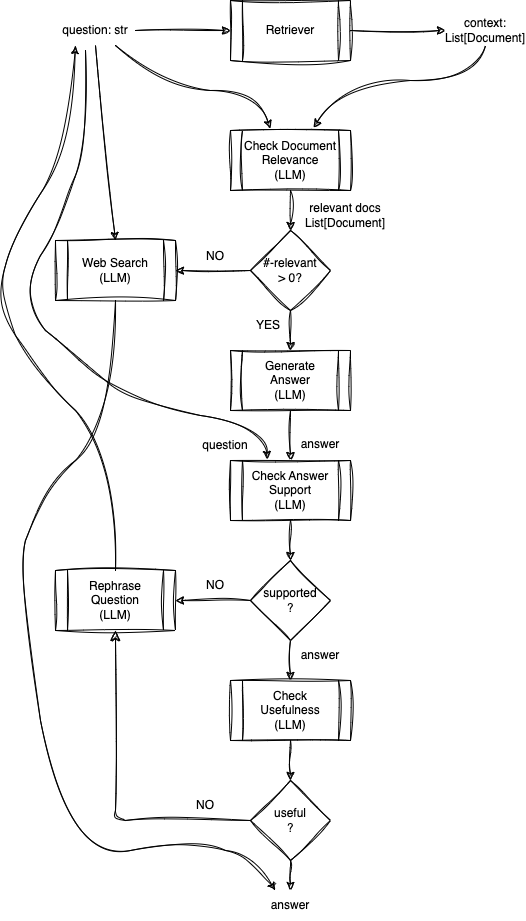

The diagram above was exported from draw.io. Its source (the exported page's mxGraphModel, read from the mxfile embedded in the PNG):
<mxGraphModel dx="634" dy="835" grid="1" gridSize="10" guides="1" tooltips="1" connect="1" arrows="1" fold="1" page="1" pageScale="1" pageWidth="850" pageHeight="1100" math="0" shadow="0">
  <root>
    <mxCell id="0" />
    <mxCell id="1" parent="0" />
    <mxCell id="oNdsGWqt7P-6cPc3hRnd-1" value="Retriever" style="shape=process;whiteSpace=wrap;html=1;backgroundOutline=1;sketch=1;curveFitting=1;jiggle=2;" vertex="1" parent="1">
      <mxGeometry x="265" y="60" width="120" height="60" as="geometry" />
    </mxCell>
    <mxCell id="oNdsGWqt7P-6cPc3hRnd-2" value="question: str" style="text;html=1;align=center;verticalAlign=middle;whiteSpace=wrap;rounded=0;sketch=1;curveFitting=1;jiggle=2;" vertex="1" parent="1">
      <mxGeometry x="90" y="75" width="80" height="30" as="geometry" />
    </mxCell>
    <mxCell id="oNdsGWqt7P-6cPc3hRnd-5" value="context: List[Document]" style="text;html=1;align=center;verticalAlign=middle;whiteSpace=wrap;rounded=0;sketch=1;curveFitting=1;jiggle=2;" vertex="1" parent="1">
      <mxGeometry x="480" y="75" width="80" height="30" as="geometry" />
    </mxCell>
    <mxCell id="oNdsGWqt7P-6cPc3hRnd-6" value="Check Document Relevance&lt;br&gt;(LLM)" style="shape=process;whiteSpace=wrap;html=1;backgroundOutline=1;sketch=1;curveFitting=1;jiggle=2;" vertex="1" parent="1">
      <mxGeometry x="265" y="190" width="120" height="60" as="geometry" />
    </mxCell>
    <mxCell id="oNdsGWqt7P-6cPc3hRnd-7" value="" style="endArrow=classic;html=1;rounded=0;exitX=1;exitY=0.5;exitDx=0;exitDy=0;entryX=0;entryY=0.5;entryDx=0;entryDy=0;sketch=1;curveFitting=1;jiggle=2;" edge="1" parent="1" source="oNdsGWqt7P-6cPc3hRnd-2" target="oNdsGWqt7P-6cPc3hRnd-1">
      <mxGeometry width="50" height="50" relative="1" as="geometry">
        <mxPoint x="180" y="160" as="sourcePoint" />
        <mxPoint x="350" y="400" as="targetPoint" />
      </mxGeometry>
    </mxCell>
    <mxCell id="oNdsGWqt7P-6cPc3hRnd-8" value="" style="endArrow=classic;html=1;rounded=0;exitX=1;exitY=0.5;exitDx=0;exitDy=0;entryX=0;entryY=0.5;entryDx=0;entryDy=0;sketch=1;curveFitting=1;jiggle=2;" edge="1" parent="1" source="oNdsGWqt7P-6cPc3hRnd-1" target="oNdsGWqt7P-6cPc3hRnd-5">
      <mxGeometry width="50" height="50" relative="1" as="geometry">
        <mxPoint x="300" y="450" as="sourcePoint" />
        <mxPoint x="350" y="400" as="targetPoint" />
      </mxGeometry>
    </mxCell>
    <mxCell id="oNdsGWqt7P-6cPc3hRnd-9" value="" style="curved=1;endArrow=classic;html=1;rounded=0;exitX=0.75;exitY=1;exitDx=0;exitDy=0;entryX=0.333;entryY=-0.033;entryDx=0;entryDy=0;entryPerimeter=0;sketch=1;curveFitting=1;jiggle=2;" edge="1" parent="1" source="oNdsGWqt7P-6cPc3hRnd-2" target="oNdsGWqt7P-6cPc3hRnd-6">
      <mxGeometry width="50" height="50" relative="1" as="geometry">
        <mxPoint x="300" y="450" as="sourcePoint" />
        <mxPoint x="350" y="400" as="targetPoint" />
        <Array as="points">
          <mxPoint x="200" y="150" />
          <mxPoint x="290" y="150" />
        </Array>
      </mxGeometry>
    </mxCell>
    <mxCell id="oNdsGWqt7P-6cPc3hRnd-10" value="" style="curved=1;endArrow=classic;html=1;rounded=0;exitX=0.5;exitY=1;exitDx=0;exitDy=0;entryX=0.692;entryY=-0.05;entryDx=0;entryDy=0;entryPerimeter=0;sketch=1;curveFitting=1;jiggle=2;" edge="1" parent="1" source="oNdsGWqt7P-6cPc3hRnd-5" target="oNdsGWqt7P-6cPc3hRnd-6">
      <mxGeometry width="50" height="50" relative="1" as="geometry">
        <mxPoint x="300" y="450" as="sourcePoint" />
        <mxPoint x="350" y="400" as="targetPoint" />
        <Array as="points">
          <mxPoint x="510" y="140" />
          <mxPoint x="380" y="140" />
        </Array>
      </mxGeometry>
    </mxCell>
    <mxCell id="oNdsGWqt7P-6cPc3hRnd-11" value="#-relevant&lt;br&gt;&amp;gt; 0?" style="rhombus;whiteSpace=wrap;html=1;sketch=1;curveFitting=1;jiggle=2;" vertex="1" parent="1">
      <mxGeometry x="285" y="290" width="80" height="80" as="geometry" />
    </mxCell>
    <mxCell id="oNdsGWqt7P-6cPc3hRnd-12" value="" style="endArrow=classic;html=1;rounded=0;exitX=0.5;exitY=1;exitDx=0;exitDy=0;entryX=0.5;entryY=0;entryDx=0;entryDy=0;sketch=1;curveFitting=1;jiggle=2;" edge="1" parent="1" source="oNdsGWqt7P-6cPc3hRnd-6" target="oNdsGWqt7P-6cPc3hRnd-11">
      <mxGeometry width="50" height="50" relative="1" as="geometry">
        <mxPoint x="300" y="450" as="sourcePoint" />
        <mxPoint x="350" y="400" as="targetPoint" />
      </mxGeometry>
    </mxCell>
    <mxCell id="oNdsGWqt7P-6cPc3hRnd-14" value="" style="endArrow=classic;html=1;rounded=0;exitX=0;exitY=0.5;exitDx=0;exitDy=0;entryX=1;entryY=0.5;entryDx=0;entryDy=0;sketch=1;curveFitting=1;jiggle=2;" edge="1" parent="1" source="oNdsGWqt7P-6cPc3hRnd-11" target="oNdsGWqt7P-6cPc3hRnd-13">
      <mxGeometry width="50" height="50" relative="1" as="geometry">
        <mxPoint x="300" y="450" as="sourcePoint" />
        <mxPoint x="350" y="400" as="targetPoint" />
      </mxGeometry>
    </mxCell>
    <mxCell id="oNdsGWqt7P-6cPc3hRnd-15" value="NO" style="text;html=1;align=center;verticalAlign=middle;whiteSpace=wrap;rounded=0;sketch=1;curveFitting=1;jiggle=2;" vertex="1" parent="1">
      <mxGeometry x="220" y="301" width="60" height="30" as="geometry" />
    </mxCell>
    <mxCell id="oNdsGWqt7P-6cPc3hRnd-16" value="" style="endArrow=classic;html=1;rounded=0;exitX=0.5;exitY=1;exitDx=0;exitDy=0;entryX=0.5;entryY=0;entryDx=0;entryDy=0;sketch=1;curveFitting=1;jiggle=2;" edge="1" parent="1" source="oNdsGWqt7P-6cPc3hRnd-2" target="oNdsGWqt7P-6cPc3hRnd-13">
      <mxGeometry width="50" height="50" relative="1" as="geometry">
        <mxPoint x="300" y="450" as="sourcePoint" />
        <mxPoint x="350" y="400" as="targetPoint" />
      </mxGeometry>
    </mxCell>
    <mxCell id="oNdsGWqt7P-6cPc3hRnd-17" value="Generate&lt;br&gt;Answer&lt;br&gt;(LLM)" style="shape=process;whiteSpace=wrap;html=1;backgroundOutline=1;sketch=1;curveFitting=1;jiggle=2;" vertex="1" parent="1">
      <mxGeometry x="265" y="410" width="120" height="60" as="geometry" />
    </mxCell>
    <mxCell id="oNdsGWqt7P-6cPc3hRnd-18" value="" style="endArrow=classic;html=1;rounded=0;exitX=0.5;exitY=1;exitDx=0;exitDy=0;entryX=0.5;entryY=0;entryDx=0;entryDy=0;sketch=1;curveFitting=1;jiggle=2;" edge="1" parent="1" source="oNdsGWqt7P-6cPc3hRnd-11" target="oNdsGWqt7P-6cPc3hRnd-17">
      <mxGeometry width="50" height="50" relative="1" as="geometry">
        <mxPoint x="300" y="450" as="sourcePoint" />
        <mxPoint x="350" y="400" as="targetPoint" />
      </mxGeometry>
    </mxCell>
    <mxCell id="oNdsGWqt7P-6cPc3hRnd-19" value="relevant docs&lt;br&gt;List[Document]" style="text;html=1;align=center;verticalAlign=middle;whiteSpace=wrap;rounded=0;sketch=1;curveFitting=1;jiggle=2;" vertex="1" parent="1">
      <mxGeometry x="320" y="260" width="120" height="30" as="geometry" />
    </mxCell>
    <mxCell id="oNdsGWqt7P-6cPc3hRnd-20" value="supported&lt;br&gt;?" style="rhombus;whiteSpace=wrap;html=1;sketch=1;curveFitting=1;jiggle=2;" vertex="1" parent="1">
      <mxGeometry x="285" y="620" width="80" height="80" as="geometry" />
    </mxCell>
    <mxCell id="oNdsGWqt7P-6cPc3hRnd-21" value="useful&lt;br&gt;?" style="rhombus;whiteSpace=wrap;html=1;sketch=1;curveFitting=1;jiggle=2;" vertex="1" parent="1">
      <mxGeometry x="285" y="840" width="80" height="80" as="geometry" />
    </mxCell>
    <mxCell id="oNdsGWqt7P-6cPc3hRnd-23" value="Check Answer Support&lt;br&gt;(LLM)" style="shape=process;whiteSpace=wrap;html=1;backgroundOutline=1;sketch=1;curveFitting=1;jiggle=2;" vertex="1" parent="1">
      <mxGeometry x="265" y="520" width="120" height="60" as="geometry" />
    </mxCell>
    <mxCell id="oNdsGWqt7P-6cPc3hRnd-24" value="answer" style="text;html=1;align=center;verticalAlign=middle;whiteSpace=wrap;rounded=0;sketch=1;curveFitting=1;jiggle=2;" vertex="1" parent="1">
      <mxGeometry x="325" y="489" width="60" height="30" as="geometry" />
    </mxCell>
    <mxCell id="oNdsGWqt7P-6cPc3hRnd-25" value="" style="endArrow=classic;html=1;rounded=0;exitX=0.5;exitY=1;exitDx=0;exitDy=0;entryX=0.5;entryY=0;entryDx=0;entryDy=0;sketch=1;curveFitting=1;jiggle=2;" edge="1" parent="1" source="oNdsGWqt7P-6cPc3hRnd-17" target="oNdsGWqt7P-6cPc3hRnd-23">
      <mxGeometry width="50" height="50" relative="1" as="geometry">
        <mxPoint x="300" y="450" as="sourcePoint" />
        <mxPoint x="350" y="400" as="targetPoint" />
      </mxGeometry>
    </mxCell>
    <mxCell id="oNdsGWqt7P-6cPc3hRnd-26" value="YES" style="text;html=1;align=center;verticalAlign=middle;whiteSpace=wrap;rounded=0;sketch=1;curveFitting=1;jiggle=2;" vertex="1" parent="1">
      <mxGeometry x="273" y="370" width="60" height="30" as="geometry" />
    </mxCell>
    <mxCell id="oNdsGWqt7P-6cPc3hRnd-27" value="" style="curved=1;endArrow=classic;html=1;rounded=0;entryX=0.308;entryY=-0.017;entryDx=0;entryDy=0;entryPerimeter=0;sketch=1;curveFitting=1;jiggle=2;" edge="1" parent="1" target="oNdsGWqt7P-6cPc3hRnd-23">
      <mxGeometry width="50" height="50" relative="1" as="geometry">
        <mxPoint x="120" y="110" as="sourcePoint" />
        <mxPoint x="350" y="400" as="targetPoint" />
        <Array as="points">
          <mxPoint x="120" y="200" />
          <mxPoint x="100" y="270" />
          <mxPoint x="50" y="360" />
          <mxPoint x="110" y="420" />
          <mxPoint x="170" y="460" />
          <mxPoint x="300" y="490" />
        </Array>
      </mxGeometry>
    </mxCell>
    <mxCell id="oNdsGWqt7P-6cPc3hRnd-13" value="Web Search&lt;br&gt;(LLM)" style="shape=process;whiteSpace=wrap;html=1;backgroundOutline=1;sketch=1;curveFitting=1;jiggle=2;" vertex="1" parent="1">
      <mxGeometry x="90" y="300" width="120" height="60" as="geometry" />
    </mxCell>
    <mxCell id="oNdsGWqt7P-6cPc3hRnd-28" value="question" style="text;html=1;align=center;verticalAlign=middle;whiteSpace=wrap;rounded=0;sketch=1;curveFitting=1;jiggle=2;" vertex="1" parent="1">
      <mxGeometry x="230" y="490" width="60" height="30" as="geometry" />
    </mxCell>
    <mxCell id="oNdsGWqt7P-6cPc3hRnd-29" value="NO" style="text;html=1;align=center;verticalAlign=middle;whiteSpace=wrap;rounded=0;sketch=1;curveFitting=1;jiggle=2;" vertex="1" parent="1">
      <mxGeometry x="220" y="630" width="60" height="30" as="geometry" />
    </mxCell>
    <mxCell id="oNdsGWqt7P-6cPc3hRnd-30" value="" style="endArrow=classic;html=1;rounded=0;exitX=0.5;exitY=1;exitDx=0;exitDy=0;entryX=0.5;entryY=0;entryDx=0;entryDy=0;sketch=1;curveFitting=1;jiggle=2;" edge="1" parent="1" source="oNdsGWqt7P-6cPc3hRnd-23" target="oNdsGWqt7P-6cPc3hRnd-20">
      <mxGeometry width="50" height="50" relative="1" as="geometry">
        <mxPoint x="300" y="650" as="sourcePoint" />
        <mxPoint x="350" y="600" as="targetPoint" />
      </mxGeometry>
    </mxCell>
    <mxCell id="oNdsGWqt7P-6cPc3hRnd-31" value="Rephrase&lt;br&gt;Question&lt;br&gt;(LLM)" style="shape=process;whiteSpace=wrap;html=1;backgroundOutline=1;sketch=1;curveFitting=1;jiggle=2;" vertex="1" parent="1">
      <mxGeometry x="90" y="630" width="120" height="60" as="geometry" />
    </mxCell>
    <mxCell id="oNdsGWqt7P-6cPc3hRnd-32" value="" style="endArrow=classic;html=1;rounded=0;exitX=0;exitY=0.5;exitDx=0;exitDy=0;entryX=1;entryY=0.5;entryDx=0;entryDy=0;sketch=1;curveFitting=1;jiggle=2;" edge="1" parent="1" source="oNdsGWqt7P-6cPc3hRnd-20" target="oNdsGWqt7P-6cPc3hRnd-31">
      <mxGeometry width="50" height="50" relative="1" as="geometry">
        <mxPoint x="300" y="650" as="sourcePoint" />
        <mxPoint x="350" y="600" as="targetPoint" />
      </mxGeometry>
    </mxCell>
    <mxCell id="oNdsGWqt7P-6cPc3hRnd-33" value="" style="curved=1;endArrow=classic;html=1;rounded=0;exitX=0.5;exitY=0;exitDx=0;exitDy=0;entryX=0.25;entryY=1;entryDx=0;entryDy=0;sketch=1;curveFitting=1;jiggle=2;" edge="1" parent="1" source="oNdsGWqt7P-6cPc3hRnd-31" target="oNdsGWqt7P-6cPc3hRnd-2">
      <mxGeometry width="50" height="50" relative="1" as="geometry">
        <mxPoint x="300" y="400" as="sourcePoint" />
        <mxPoint x="120" y="110" as="targetPoint" />
        <Array as="points">
          <mxPoint x="150" y="510" />
          <mxPoint x="70" y="430" />
          <mxPoint x="30" y="360" />
          <mxPoint x="50" y="290" />
          <mxPoint x="104" y="210" />
        </Array>
      </mxGeometry>
    </mxCell>
    <mxCell id="oNdsGWqt7P-6cPc3hRnd-34" value="Check&lt;br&gt;Usefulness&lt;br&gt;(LLM)" style="shape=process;whiteSpace=wrap;html=1;backgroundOutline=1;sketch=1;curveFitting=1;jiggle=2;" vertex="1" parent="1">
      <mxGeometry x="265" y="740" width="120" height="60" as="geometry" />
    </mxCell>
    <mxCell id="oNdsGWqt7P-6cPc3hRnd-35" value="" style="endArrow=classic;html=1;rounded=0;exitX=0.5;exitY=1;exitDx=0;exitDy=0;entryX=0.5;entryY=0;entryDx=0;entryDy=0;sketch=1;curveFitting=1;jiggle=2;" edge="1" parent="1" source="oNdsGWqt7P-6cPc3hRnd-20" target="oNdsGWqt7P-6cPc3hRnd-34">
      <mxGeometry width="50" height="50" relative="1" as="geometry">
        <mxPoint x="300" y="740" as="sourcePoint" />
        <mxPoint x="350" y="690" as="targetPoint" />
      </mxGeometry>
    </mxCell>
    <mxCell id="oNdsGWqt7P-6cPc3hRnd-36" value="answer" style="text;html=1;align=center;verticalAlign=middle;whiteSpace=wrap;rounded=0;sketch=1;curveFitting=1;jiggle=2;" vertex="1" parent="1">
      <mxGeometry x="325" y="700" width="60" height="30" as="geometry" />
    </mxCell>
    <mxCell id="oNdsGWqt7P-6cPc3hRnd-37" value="" style="endArrow=classic;html=1;rounded=0;exitX=0.5;exitY=1;exitDx=0;exitDy=0;entryX=0.5;entryY=0;entryDx=0;entryDy=0;sketch=1;curveFitting=1;jiggle=2;" edge="1" parent="1" source="oNdsGWqt7P-6cPc3hRnd-34" target="oNdsGWqt7P-6cPc3hRnd-21">
      <mxGeometry width="50" height="50" relative="1" as="geometry">
        <mxPoint x="300" y="740" as="sourcePoint" />
        <mxPoint x="350" y="690" as="targetPoint" />
      </mxGeometry>
    </mxCell>
    <mxCell id="oNdsGWqt7P-6cPc3hRnd-38" value="" style="edgeStyle=elbowEdgeStyle;elbow=horizontal;endArrow=classic;html=1;curved=0;rounded=1;endSize=8;startSize=8;exitX=0;exitY=0.5;exitDx=0;exitDy=0;entryX=0.5;entryY=1;entryDx=0;entryDy=0;sketch=1;curveFitting=1;jiggle=2;" edge="1" parent="1" source="oNdsGWqt7P-6cPc3hRnd-21" target="oNdsGWqt7P-6cPc3hRnd-31">
      <mxGeometry width="50" height="50" relative="1" as="geometry">
        <mxPoint x="300" y="740" as="sourcePoint" />
        <mxPoint x="350" y="690" as="targetPoint" />
        <Array as="points">
          <mxPoint x="150" y="790" />
        </Array>
      </mxGeometry>
    </mxCell>
    <mxCell id="oNdsGWqt7P-6cPc3hRnd-39" value="NO" style="text;html=1;align=center;verticalAlign=middle;whiteSpace=wrap;rounded=0;sketch=1;curveFitting=1;jiggle=2;" vertex="1" parent="1">
      <mxGeometry x="210" y="850" width="60" height="30" as="geometry" />
    </mxCell>
    <mxCell id="oNdsGWqt7P-6cPc3hRnd-40" value="" style="endArrow=classic;html=1;rounded=0;exitX=0.5;exitY=1;exitDx=0;exitDy=0;sketch=1;curveFitting=1;jiggle=2;" edge="1" parent="1" source="oNdsGWqt7P-6cPc3hRnd-21">
      <mxGeometry width="50" height="50" relative="1" as="geometry">
        <mxPoint x="300" y="790" as="sourcePoint" />
        <mxPoint x="325" y="950" as="targetPoint" />
      </mxGeometry>
    </mxCell>
    <mxCell id="oNdsGWqt7P-6cPc3hRnd-41" value="answer" style="text;html=1;align=center;verticalAlign=middle;whiteSpace=wrap;rounded=0;sketch=1;curveFitting=1;jiggle=2;" vertex="1" parent="1">
      <mxGeometry x="295" y="950" width="60" height="30" as="geometry" />
    </mxCell>
    <mxCell id="oNdsGWqt7P-6cPc3hRnd-42" value="" style="curved=1;endArrow=classic;html=1;rounded=0;exitX=0.5;exitY=1;exitDx=0;exitDy=0;entryX=0.25;entryY=0;entryDx=0;entryDy=0;sketch=1;curveFitting=1;jiggle=2;" edge="1" parent="1" source="oNdsGWqt7P-6cPc3hRnd-13" target="oNdsGWqt7P-6cPc3hRnd-41">
      <mxGeometry width="50" height="50" relative="1" as="geometry">
        <mxPoint x="300" y="750" as="sourcePoint" />
        <mxPoint x="310" y="940" as="targetPoint" />
        <Array as="points">
          <mxPoint x="150" y="480" />
          <mxPoint x="70" y="560" />
          <mxPoint x="50" y="640" />
          <mxPoint x="100" y="920" />
          <mxPoint x="230" y="900" />
          <mxPoint x="290" y="920" />
        </Array>
      </mxGeometry>
    </mxCell>
  </root>
</mxGraphModel>